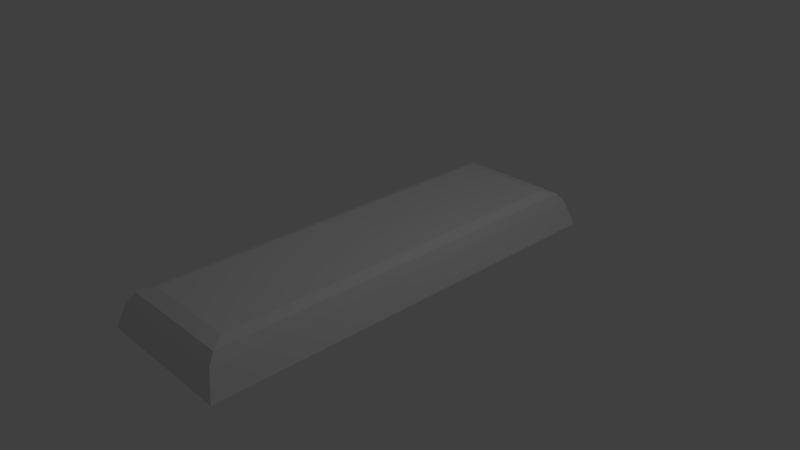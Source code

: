 # Source: StageDisplay.blend  (saved by Blender 2.79.0; exported with 4.5.12 LTS)
import bpy
from mathutils import Matrix  # noqa: F401  (used for matrix-valued properties, if any)

bpy.ops.wm.read_factory_settings(use_empty=True)
scene = bpy.context.scene
scene.name = 'Scene'

# ---- collections
col_collection_1 = bpy.data.collections.new('Collection 1'); scene.collection.children.link(col_collection_1)

# ---- world
world_world = bpy.data.worlds.new('World'); scene.world = world_world
world_world.color = (0.05088, 0.05088, 0.05088)
world_world.use_sun_shadow = False
world_world.sun_shadow_jitter_overblur = 0.0
world_world.cycles.sampling_method = 'MANUAL'

# ---- cameras
cam_camera = bpy.data.cameras.new('Camera')
cam_camera.clip_end = 100.0
cam_camera.lens = 35.0
cam_camera.sensor_width = 32.0
cam_camera.sensor_height = 18.0
cam_camera.ortho_scale = 7.314
cam_camera.dof.focus_distance = 0.0
cam_camera.dof.aperture_fstop = 128.0

# ---- lights
light_lamp = bpy.data.lights.new('Lamp', 'POINT')
light_lamp.transmission_factor = 0.0
light_lamp.cutoff_distance = 30.0
light_lamp.energy = 100.0
light_lamp.shadow_buffer_clip_start = 1.001
light_lamp.shadow_soft_size = 0.1
light_lamp.shadow_maximum_resolution = 0.006
light_lamp.use_absolute_resolution = True

# ---- meshes
me_cube_001 = bpy.data.meshes.new('Cube.001')
me_cube_001.from_pydata([(-1.0, -1.0, -0.2317), (-1.0, 1.0, -0.2317), (1.0, -1.0, -0.2317), (1.0, 1.0, -0.2317), (-0.6678, -0.8683, 0.2983), (-0.8698, -0.9662, 0.1122), (-0.8042, -0.9328, 0.2438), (-0.6678, 0.8683, 0.2983), (-0.8698, 0.9662, 0.1122), (-0.8042, 0.9328, 0.2438), (0.6678, -0.8683, 0.2983), (0.8698, -0.9662, 0.1122), (0.8042, -0.9328, 0.2438), (0.6678, 0.8683, 0.2983), (0.8698, 0.9662, 0.1122), (0.8042, 0.9328, 0.2438)], [], [(13, 7, 4, 10), (3, 14, 11, 2), (0, 5, 8, 1), (1, 8, 14, 3), (4, 7, 9, 6), (6, 9, 8, 5), (7, 13, 15, 9), (9, 15, 14, 8), (13, 10, 12, 15), (15, 12, 11, 14), (10, 4, 6, 12), (12, 6, 5, 11), (2, 11, 5, 0)])
_uv = me_cube_001.uv_layers.new(name='UVMap')
_uv.uv.foreach_set('vector', [0.6963, 0.8027, 0.2307, 0.8027, 0.2307, 0.1973, 0.6963, 0.1973, 0.927, 0.8486, 0.7988, 0.8368, 0.7988, 0.1632, 0.927, 0.1514, 9.668e-05, 0.1514, 0.1283, 0.1632, 0.1283, 0.8368, 9.627e-05, 0.8486, 0.1149, 0.9999, 0.1603, 0.8794, 0.7667, 0.8794, 0.8121, 0.9999, 0.2307, 0.1973, 0.2307, 0.8027, 0.1795, 0.8252, 0.1795, 0.1748, 0.1795, 0.1748, 0.1795, 0.8252, 0.1283, 0.8368, 0.1283, 0.1632, 0.2307, 0.8027, 0.6963, 0.8027, 0.7439, 0.8321, 0.1832, 0.8321, 0.1832, 0.8321, 0.7439, 0.8321, 0.7667, 0.8794, 0.1603, 0.8794, 0.6963, 0.8027, 0.6963, 0.1973, 0.7475, 0.1748, 0.7475, 0.8252, 0.7475, 0.8252, 0.7475, 0.1748, 0.7988, 0.1632, 0.7988, 0.8368, 0.6963, 0.1973, 0.2307, 0.1973, 0.1832, 0.1679, 0.7439, 0.1679, 0.7439, 0.1679, 0.1832, 0.1679, 0.1603, 0.1206, 0.7667, 0.1206, 0.8121, 9.651e-05, 0.7667, 0.1206, 0.1603, 0.1206, 0.1149, 9.627e-05])
me_cube_001.use_remesh_preserve_volume = False
me_cube_001.use_remesh_preserve_attributes = False
me_cube_001.use_mirror_vertex_groups = False
me_cube_001.update()

# ---- objects
ob_cube = bpy.data.objects.new('Cube', me_cube_001)
ob_lamp = bpy.data.objects.new('Lamp', light_lamp)
ob_camera = bpy.data.objects.new('Camera', cam_camera)

# ---- transforms, parenting, visibility, modifiers, constraints
ob_cube.location = (-1.159e-08, -1.382e-07, -0.005994)
ob_cube.scale = (1.0, 3.027, 1.0)
ob_cube.lineart.crease_threshold = 0.0
ob_lamp.location = (4.076, 1.005, 5.904)
ob_lamp.rotation_euler = (0.6503, 0.05522, 1.866)
ob_lamp.lock_rotations_4d = False
ob_lamp.empty_display_type = 'ARROWS'
ob_lamp.color = (0.0, 0.0, 0.0, 0.0)
ob_lamp.lineart.crease_threshold = 0.0
ob_camera.location = (7.481, -6.508, 5.344)
ob_camera.rotation_euler = (1.109, 0.0, 0.8149)
ob_camera.lock_rotations_4d = False
ob_camera.empty_display_type = 'ARROWS'
ob_camera.color = (0.0, 0.0, 0.0, 0.0)
ob_camera.display_type = 'WIRE'
ob_camera.lineart.crease_threshold = 0.0

# ---- collection membership
col_collection_1.objects.link(ob_cube)
col_collection_1.objects.link(ob_lamp)
col_collection_1.objects.link(ob_camera)

# ---- scene / render settings (as saved in the file)
scene.camera = ob_camera
scene.frame_start = 1; scene.frame_end = 250; scene.frame_set(1)
scene.render.engine = 'BLENDER_EEVEE_NEXT'
scene.render.resolution_percentage = 50
scene.render.dither_intensity = 0.0
scene.cycles.use_denoising = False
scene.cycles.samples = 128
scene.cycles.sampling_pattern = 'TABULATED_SOBOL'
scene.cycles.use_adaptive_sampling = False
scene.cycles.use_light_tree = False
scene.cycles.blur_glossy = 0.0
scene.cycles.sample_clamp_indirect = 0.0
scene.view_settings.view_transform = 'Standard'
bpy.context.view_layer.update()
